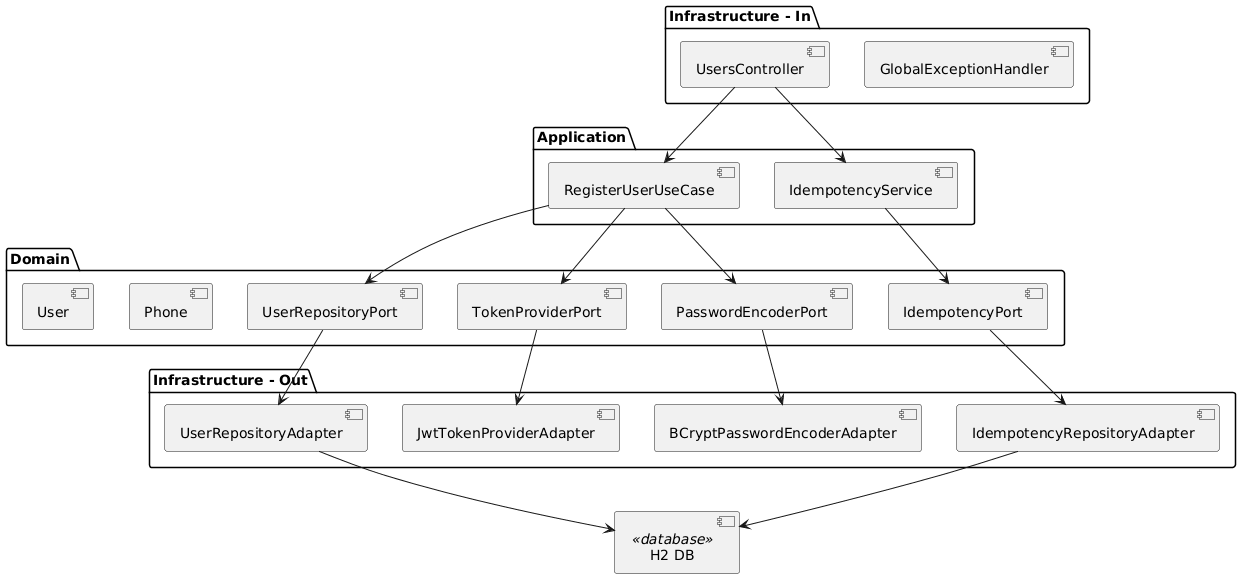

The diagram above was rendered by PlantUML. Its source (embedded in the PNG):
@startuml
package "Infrastructure - In" {
  [UsersController]
  [GlobalExceptionHandler]
}

package "Application" {
  [RegisterUserUseCase]
  [IdempotencyService]
}

package "Domain" {
  [User]
  [Phone]
  [UserRepositoryPort]
  [TokenProviderPort]
  [PasswordEncoderPort]
  [IdempotencyPort]
}

package "Infrastructure - Out" {
  [UserRepositoryAdapter]
  [JwtTokenProviderAdapter]
  [BCryptPasswordEncoderAdapter]
  [IdempotencyRepositoryAdapter]
}

[H2 DB] <<database>>

UsersController --> RegisterUserUseCase
UsersController --> IdempotencyService

RegisterUserUseCase --> UserRepositoryPort
RegisterUserUseCase --> TokenProviderPort
RegisterUserUseCase --> PasswordEncoderPort

IdempotencyService --> IdempotencyPort

UserRepositoryPort --> UserRepositoryAdapter
TokenProviderPort --> JwtTokenProviderAdapter
PasswordEncoderPort --> BCryptPasswordEncoderAdapter
IdempotencyPort --> IdempotencyRepositoryAdapter

UserRepositoryAdapter --> [H2 DB]
IdempotencyRepositoryAdapter --> [H2 DB]
@enduml